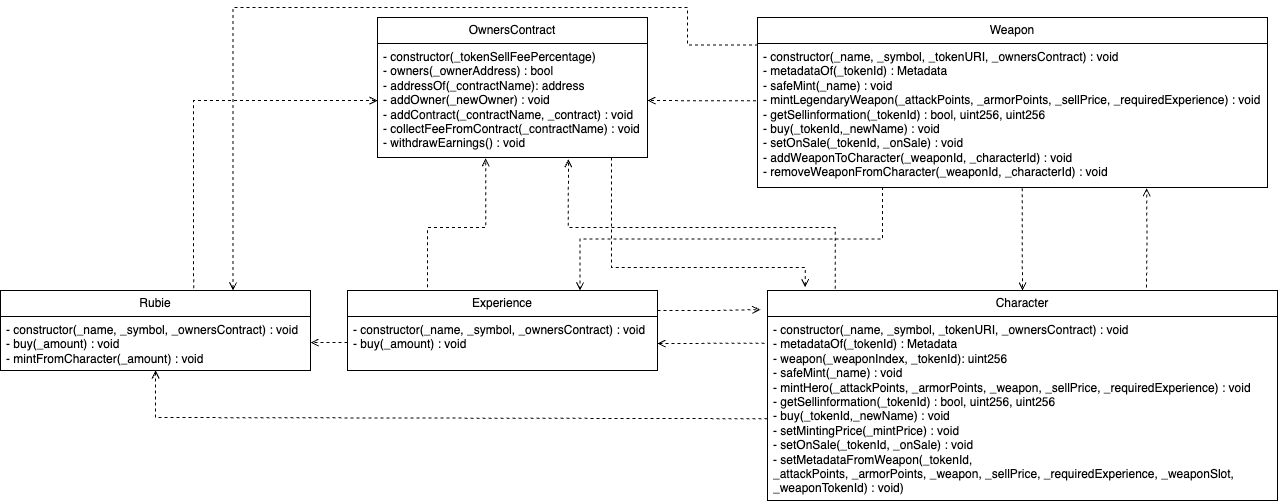

The diagram above was exported from draw.io. Its source (the exported page's mxGraphModel, read from the mxfile embedded in the PNG):
<mxGraphModel dx="5503" dy="4332" grid="1" gridSize="10" guides="1" tooltips="1" connect="1" arrows="1" fold="1" page="1" pageScale="1" pageWidth="827" pageHeight="1169" math="0" shadow="0">
  <root>
    <mxCell id="0" />
    <mxCell id="1" parent="0" />
    <mxCell id="K-XHZ4o5ZO-YcsVgHY8k-4" style="edgeStyle=orthogonalEdgeStyle;rounded=0;orthogonalLoop=1;jettySize=auto;html=1;exitX=0.133;exitY=-0.008;exitDx=0;exitDy=0;endArrow=open;endFill=0;dashed=1;entryX=0.707;entryY=1.015;entryDx=0;entryDy=0;entryPerimeter=0;exitPerimeter=0;" edge="1" parent="1" source="3N9aCOm_hYKmiTDuk6RY-14" target="3N9aCOm_hYKmiTDuk6RY-7">
      <mxGeometry relative="1" as="geometry">
        <mxPoint x="-2867" y="-2690" as="targetPoint" />
        <Array as="points">
          <mxPoint x="-2592" y="-2660" />
          <mxPoint x="-2859" y="-2660" />
        </Array>
      </mxGeometry>
    </mxCell>
    <mxCell id="K-XHZ4o5ZO-YcsVgHY8k-5" style="edgeStyle=orthogonalEdgeStyle;rounded=0;orthogonalLoop=1;jettySize=auto;html=1;exitX=0;exitY=0.556;exitDx=0;exitDy=0;dashed=1;endArrow=open;endFill=0;exitPerimeter=0;" edge="1" parent="1" source="3N9aCOm_hYKmiTDuk6RY-15" target="3N9aCOm_hYKmiTDuk6RY-13">
      <mxGeometry relative="1" as="geometry">
        <mxPoint x="-2512.5" y="-2360" as="sourcePoint" />
        <mxPoint x="-3233" y="-2510" as="targetPoint" />
        <Array as="points">
          <mxPoint x="-2664" y="-2469" />
          <mxPoint x="-3233" y="-2470" />
        </Array>
      </mxGeometry>
    </mxCell>
    <mxCell id="K-XHZ4o5ZO-YcsVgHY8k-6" style="edgeStyle=orthogonalEdgeStyle;rounded=0;orthogonalLoop=1;jettySize=auto;html=1;exitX=-0.006;exitY=0.146;exitDx=0;exitDy=0;dashed=1;endArrow=open;endFill=0;exitPerimeter=0;" edge="1" parent="1" source="3N9aCOm_hYKmiTDuk6RY-15" target="3N9aCOm_hYKmiTDuk6RY-11">
      <mxGeometry relative="1" as="geometry">
        <mxPoint x="-2546.25" y="-2360" as="sourcePoint" />
        <mxPoint x="-3010" y="-2510" as="targetPoint" />
      </mxGeometry>
    </mxCell>
    <mxCell id="K-XHZ4o5ZO-YcsVgHY8k-7" style="edgeStyle=orthogonalEdgeStyle;rounded=0;orthogonalLoop=1;jettySize=auto;html=1;entryX=0.763;entryY=1.005;entryDx=0;entryDy=0;endArrow=open;endFill=0;dashed=1;entryPerimeter=0;" edge="1" parent="1" target="3N9aCOm_hYKmiTDuk6RY-17">
      <mxGeometry relative="1" as="geometry">
        <mxPoint x="-2281" y="-2600" as="sourcePoint" />
        <mxPoint x="-1930" y="-2510" as="targetPoint" />
      </mxGeometry>
    </mxCell>
    <mxCell id="zTVOOPWtgCRY3lcBzVsO-1" style="edgeStyle=orthogonalEdgeStyle;rounded=0;orthogonalLoop=1;jettySize=auto;html=1;exitX=0.623;exitY=-0.028;exitDx=0;exitDy=0;dashed=1;endArrow=open;endFill=0;exitPerimeter=0;" edge="1" parent="1" source="3N9aCOm_hYKmiTDuk6RY-12" target="3N9aCOm_hYKmiTDuk6RY-7">
      <mxGeometry relative="1" as="geometry">
        <mxPoint x="-3233" y="-2580" as="sourcePoint" />
        <mxPoint x="-2980" y="-2725" as="targetPoint" />
      </mxGeometry>
    </mxCell>
    <mxCell id="K-XHZ4o5ZO-YcsVgHY8k-1" style="edgeStyle=orthogonalEdgeStyle;rounded=0;orthogonalLoop=1;jettySize=auto;html=1;exitX=0;exitY=0.5;exitDx=0;exitDy=0;entryX=1;entryY=0.5;entryDx=0;entryDy=0;dashed=1;endArrow=open;endFill=0;" edge="1" parent="1" target="3N9aCOm_hYKmiTDuk6RY-13">
      <mxGeometry relative="1" as="geometry">
        <mxPoint x="-3080" y="-2545" as="sourcePoint" />
        <mxPoint x="-3158" y="-2545" as="targetPoint" />
      </mxGeometry>
    </mxCell>
    <mxCell id="K-XHZ4o5ZO-YcsVgHY8k-2" style="edgeStyle=orthogonalEdgeStyle;rounded=0;orthogonalLoop=1;jettySize=auto;html=1;exitX=0.25;exitY=0;exitDx=0;exitDy=0;entryX=0.401;entryY=1.007;entryDx=0;entryDy=0;endArrow=open;endFill=0;dashed=1;entryPerimeter=0;" edge="1" parent="1" source="3N9aCOm_hYKmiTDuk6RY-10" target="3N9aCOm_hYKmiTDuk6RY-7">
      <mxGeometry relative="1" as="geometry">
        <mxPoint x="-3010" y="-2580" as="sourcePoint" />
        <mxPoint x="-2942.5" y="-2690" as="targetPoint" />
        <Array as="points">
          <mxPoint x="-3000" y="-2597" />
          <mxPoint x="-3000" y="-2660" />
          <mxPoint x="-2942" y="-2660" />
        </Array>
      </mxGeometry>
    </mxCell>
    <mxCell id="K-XHZ4o5ZO-YcsVgHY8k-3" style="edgeStyle=orthogonalEdgeStyle;rounded=0;orthogonalLoop=1;jettySize=auto;html=1;exitX=1;exitY=0.25;exitDx=0;exitDy=0;entryX=-0.014;entryY=0.091;entryDx=0;entryDy=0;endArrow=open;endFill=0;dashed=1;entryPerimeter=0;" edge="1" parent="1" source="3N9aCOm_hYKmiTDuk6RY-10" target="3N9aCOm_hYKmiTDuk6RY-14">
      <mxGeometry relative="1" as="geometry">
        <mxPoint x="-2940" y="-2545" as="sourcePoint" />
        <mxPoint x="-2580" y="-2395" as="targetPoint" />
      </mxGeometry>
    </mxCell>
    <mxCell id="K-XHZ4o5ZO-YcsVgHY8k-8" style="edgeStyle=orthogonalEdgeStyle;rounded=0;orthogonalLoop=1;jettySize=auto;html=1;exitX=0.519;exitY=1.005;exitDx=0;exitDy=0;dashed=1;endArrow=open;endFill=0;entryX=0.5;entryY=0;entryDx=0;entryDy=0;exitPerimeter=0;" edge="1" parent="1" source="3N9aCOm_hYKmiTDuk6RY-17" target="3N9aCOm_hYKmiTDuk6RY-14">
      <mxGeometry relative="1" as="geometry">
        <mxPoint x="-2000" y="-2545" as="sourcePoint" />
        <mxPoint x="-2445" y="-2395" as="targetPoint" />
      </mxGeometry>
    </mxCell>
    <mxCell id="K-XHZ4o5ZO-YcsVgHY8k-9" style="edgeStyle=orthogonalEdgeStyle;rounded=0;orthogonalLoop=1;jettySize=auto;html=1;entryX=1;entryY=0.5;entryDx=0;entryDy=0;dashed=1;endArrow=open;endFill=0;exitX=-0.003;exitY=0.398;exitDx=0;exitDy=0;exitPerimeter=0;" edge="1" parent="1" source="3N9aCOm_hYKmiTDuk6RY-17" target="3N9aCOm_hYKmiTDuk6RY-7">
      <mxGeometry relative="1" as="geometry">
        <mxPoint x="-1895" y="-2580" as="sourcePoint" />
        <mxPoint x="-2830" y="-2725" as="targetPoint" />
      </mxGeometry>
    </mxCell>
    <mxCell id="K-XHZ4o5ZO-YcsVgHY8k-10" style="edgeStyle=orthogonalEdgeStyle;rounded=0;orthogonalLoop=1;jettySize=auto;html=1;exitX=0.001;exitY=0.011;exitDx=0;exitDy=0;entryX=0.75;entryY=0;entryDx=0;entryDy=0;endArrow=open;endFill=0;dashed=1;exitPerimeter=0;" edge="1" parent="1" source="3N9aCOm_hYKmiTDuk6RY-17" target="3N9aCOm_hYKmiTDuk6RY-12">
      <mxGeometry relative="1" as="geometry">
        <mxPoint x="-1930" y="-2580" as="sourcePoint" />
        <mxPoint x="-3195.5" y="-2580" as="targetPoint" />
        <Array as="points">
          <mxPoint x="-2740" y="-2842" />
          <mxPoint x="-2740" y="-2880" />
          <mxPoint x="-3195" y="-2880" />
        </Array>
      </mxGeometry>
    </mxCell>
    <mxCell id="K-XHZ4o5ZO-YcsVgHY8k-11" style="edgeStyle=orthogonalEdgeStyle;rounded=0;orthogonalLoop=1;jettySize=auto;html=1;exitX=0.245;exitY=0.996;exitDx=0;exitDy=0;entryX=0.75;entryY=0;entryDx=0;entryDy=0;dashed=1;endArrow=open;endFill=0;exitPerimeter=0;" edge="1" parent="1" source="3N9aCOm_hYKmiTDuk6RY-17" target="3N9aCOm_hYKmiTDuk6RY-10">
      <mxGeometry relative="1" as="geometry">
        <mxPoint x="-1965" y="-2580" as="sourcePoint" />
        <mxPoint x="-2975" y="-2580" as="targetPoint" />
      </mxGeometry>
    </mxCell>
    <mxCell id="3N9aCOm_hYKmiTDuk6RY-6" value="OwnersContract" style="swimlane;fontStyle=0;childLayout=stackLayout;horizontal=1;startSize=26;fillColor=none;horizontalStack=0;resizeParent=1;resizeParentMax=0;resizeLast=0;collapsible=1;marginBottom=0;whiteSpace=wrap;html=1;" vertex="1" parent="1">
      <mxGeometry x="-3050" y="-2870" width="270" height="140" as="geometry" />
    </mxCell>
    <mxCell id="3N9aCOm_hYKmiTDuk6RY-7" value="- constructor(_tokenSellFeePercentage)&lt;br&gt;- owners(_ownerAddress&lt;span style=&quot;background-color: initial;&quot;&gt;) : bool&lt;/span&gt;&lt;br&gt;- addressOf(_contractName&lt;span style=&quot;background-color: initial;&quot;&gt;): address&lt;/span&gt;&lt;br&gt;- addOwner(_newOwner&lt;span style=&quot;background-color: initial;&quot;&gt;) : void&lt;/span&gt;&lt;br&gt;- addContract(_contractName,&amp;nbsp;_contract&lt;span style=&quot;background-color: initial;&quot;&gt;) :&amp;nbsp;void&lt;/span&gt;&lt;br&gt;- collectFeeFromContract(_contractName&lt;span style=&quot;background-color: initial;&quot;&gt;) :&amp;nbsp;void&lt;/span&gt;&lt;br&gt;- withdrawEarnings() : void" style="text;strokeColor=none;fillColor=none;align=left;verticalAlign=top;spacingLeft=4;spacingRight=4;overflow=hidden;rotatable=0;points=[[0,0.5],[1,0.5]];portConstraint=eastwest;whiteSpace=wrap;html=1;" vertex="1" parent="3N9aCOm_hYKmiTDuk6RY-6">
      <mxGeometry y="26" width="270" height="114" as="geometry" />
    </mxCell>
    <mxCell id="3N9aCOm_hYKmiTDuk6RY-12" value="Rubie" style="swimlane;fontStyle=0;childLayout=stackLayout;horizontal=1;startSize=26;fillColor=none;horizontalStack=0;resizeParent=1;resizeParentMax=0;resizeLast=0;collapsible=1;marginBottom=0;whiteSpace=wrap;html=1;" vertex="1" parent="1">
      <mxGeometry x="-3427" y="-2597" width="310" height="80" as="geometry" />
    </mxCell>
    <mxCell id="3N9aCOm_hYKmiTDuk6RY-13" value="- constructor(_name, _symbol, _ownersContract) : void&lt;br&gt;- buy(_amount) : void&lt;br&gt;-&amp;nbsp;mintFromCharacter(_amount) : void" style="text;strokeColor=none;fillColor=none;align=left;verticalAlign=top;spacingLeft=4;spacingRight=4;overflow=hidden;rotatable=0;points=[[0,0.5],[1,0.5]];portConstraint=eastwest;whiteSpace=wrap;html=1;" vertex="1" parent="3N9aCOm_hYKmiTDuk6RY-12">
      <mxGeometry y="26" width="310" height="54" as="geometry" />
    </mxCell>
    <mxCell id="3N9aCOm_hYKmiTDuk6RY-14" value="Character" style="swimlane;fontStyle=0;childLayout=stackLayout;horizontal=1;startSize=26;fillColor=none;horizontalStack=0;resizeParent=1;resizeParentMax=0;resizeLast=0;collapsible=1;marginBottom=0;whiteSpace=wrap;html=1;" vertex="1" parent="1">
      <mxGeometry x="-2660" y="-2597" width="510" height="210" as="geometry" />
    </mxCell>
    <mxCell id="3N9aCOm_hYKmiTDuk6RY-15" value="- constructor(_name, _symbol, _tokenURI, _ownersContract) : void&lt;br style=&quot;border-color: var(--border-color);&quot;&gt;-&amp;nbsp;metadataOf&lt;span style=&quot;background-color: initial;&quot;&gt;(_tokenId&lt;/span&gt;&lt;span style=&quot;background-color: initial;&quot;&gt;) : Metadata&lt;/span&gt;&lt;br&gt;- weapon(_weaponIndex, _tokenId&lt;span style=&quot;background-color: initial;&quot;&gt;): uint256&lt;/span&gt;&lt;br&gt;- safeMint(_name&lt;span style=&quot;background-color: initial;&quot;&gt;) : void&lt;/span&gt;&lt;br&gt;- mintHero(_attackPoints&lt;span style=&quot;background-color: initial;&quot;&gt;,&amp;nbsp;&lt;/span&gt;_armorPoints,&amp;nbsp;_weapon,&amp;nbsp;_sellPrice,&amp;nbsp;_requiredExperience&lt;span style=&quot;background-color: initial;&quot;&gt;) :&amp;nbsp;void&lt;/span&gt;&lt;br&gt;-&amp;nbsp;getSellinformation&lt;span style=&quot;background-color: initial;&quot;&gt;(&lt;/span&gt;_tokenId&lt;span style=&quot;background-color: initial;&quot;&gt;) :&amp;nbsp;bool, uint256, uint256&lt;/span&gt;&lt;br&gt;- buy(_tokenId,_newName) : void&lt;br&gt;- setMintingPrice(_mintPrice) : void&lt;br&gt;- setOnSale(_tokenId, _onSale) : void&lt;br&gt;- setMetadataFromWeapon(_tokenId, _attackPoints,&amp;nbsp;_armorPoints,&amp;nbsp;_weapon,&amp;nbsp;_sellPrice,&amp;nbsp;_requiredExperience, _weaponSlot, _weaponTokenId) : void&lt;span style=&quot;background-color: initial;&quot;&gt;)&lt;br&gt;&lt;/span&gt;" style="text;strokeColor=none;fillColor=none;align=left;verticalAlign=top;spacingLeft=4;spacingRight=4;overflow=hidden;rotatable=0;points=[[0,0.5],[1,0.5]];portConstraint=eastwest;whiteSpace=wrap;html=1;" vertex="1" parent="3N9aCOm_hYKmiTDuk6RY-14">
      <mxGeometry y="26" width="510" height="184" as="geometry" />
    </mxCell>
    <mxCell id="3N9aCOm_hYKmiTDuk6RY-16" value="Weapon" style="swimlane;fontStyle=0;childLayout=stackLayout;horizontal=1;startSize=26;fillColor=none;horizontalStack=0;resizeParent=1;resizeParentMax=0;resizeLast=0;collapsible=1;marginBottom=0;whiteSpace=wrap;html=1;" vertex="1" parent="1">
      <mxGeometry x="-2670" y="-2870" width="510" height="170" as="geometry" />
    </mxCell>
    <mxCell id="3N9aCOm_hYKmiTDuk6RY-17" value="- constructor(_name, _symbol, _tokenURI, _ownersContract) : void&lt;br style=&quot;border-color: var(--border-color);&quot;&gt;-&amp;nbsp;metadataOf&lt;span style=&quot;background-color: initial;&quot;&gt;(_tokenId&lt;/span&gt;&lt;span style=&quot;background-color: initial;&quot;&gt;) : Metadata&lt;/span&gt;&lt;br&gt;- safeMint(_name&lt;span style=&quot;background-color: initial;&quot;&gt;) : void&lt;/span&gt;&lt;br&gt;-&amp;nbsp;mintLegendaryWeapon&lt;span style=&quot;background-color: initial;&quot;&gt;(_attackPoints&lt;/span&gt;&lt;span style=&quot;background-color: initial;&quot;&gt;,&amp;nbsp;&lt;/span&gt;&lt;span style=&quot;background-color: initial;&quot;&gt;_armorPoints,&amp;nbsp;_sellPrice,&amp;nbsp;_requiredExperience&lt;/span&gt;&lt;span style=&quot;background-color: initial;&quot;&gt;) :&amp;nbsp;void&lt;/span&gt;&lt;br&gt;-&amp;nbsp;getSellinformation&lt;span style=&quot;background-color: initial;&quot;&gt;(&lt;/span&gt;_tokenId&lt;span style=&quot;background-color: initial;&quot;&gt;) :&amp;nbsp;bool, uint256, uint256&lt;/span&gt;&lt;br&gt;- buy(_tokenId,_newName) : void&lt;br&gt;- setOnSale(_tokenId, _onSale) : void&lt;br style=&quot;border-color: var(--border-color);&quot;&gt;- addWeaponToCharacter(_weaponId, _characterId) : void&lt;br&gt;&lt;span style=&quot;background-color: initial;&quot;&gt;- removeWeaponFromCharacter(_weaponId, _characterId) : void&lt;br&gt;&lt;/span&gt;" style="text;strokeColor=none;fillColor=none;align=left;verticalAlign=top;spacingLeft=4;spacingRight=4;overflow=hidden;rotatable=0;points=[[0,0.5],[1,0.5]];portConstraint=eastwest;whiteSpace=wrap;html=1;" vertex="1" parent="3N9aCOm_hYKmiTDuk6RY-16">
      <mxGeometry y="26" width="510" height="144" as="geometry" />
    </mxCell>
    <mxCell id="3N9aCOm_hYKmiTDuk6RY-10" value="Experience" style="swimlane;fontStyle=0;childLayout=stackLayout;horizontal=1;startSize=26;fillColor=none;horizontalStack=0;resizeParent=1;resizeParentMax=0;resizeLast=0;collapsible=1;marginBottom=0;whiteSpace=wrap;html=1;" vertex="1" parent="1">
      <mxGeometry x="-3080" y="-2597" width="310" height="80" as="geometry" />
    </mxCell>
    <mxCell id="3N9aCOm_hYKmiTDuk6RY-11" value="- constructor(_name, _symbol, _ownersContract) : void&lt;br&gt;- buy(_amount) : void&lt;br&gt;" style="text;strokeColor=none;fillColor=none;align=left;verticalAlign=top;spacingLeft=4;spacingRight=4;overflow=hidden;rotatable=0;points=[[0,0.5],[1,0.5]];portConstraint=eastwest;whiteSpace=wrap;html=1;" vertex="1" parent="3N9aCOm_hYKmiTDuk6RY-10">
      <mxGeometry y="26" width="310" height="54" as="geometry" />
    </mxCell>
    <mxCell id="3N9aCOm_hYKmiTDuk6RY-20" style="edgeStyle=orthogonalEdgeStyle;rounded=0;orthogonalLoop=1;jettySize=auto;html=1;exitX=0.867;exitY=1.001;exitDx=0;exitDy=0;entryX=0.074;entryY=-0.016;entryDx=0;entryDy=0;entryPerimeter=0;exitPerimeter=0;dashed=1;endArrow=open;endFill=0;" edge="1" parent="1" source="3N9aCOm_hYKmiTDuk6RY-7" target="3N9aCOm_hYKmiTDuk6RY-14">
      <mxGeometry relative="1" as="geometry">
        <Array as="points">
          <mxPoint x="-2816" y="-2620" />
          <mxPoint x="-2622" y="-2620" />
        </Array>
      </mxGeometry>
    </mxCell>
  </root>
</mxGraphModel>